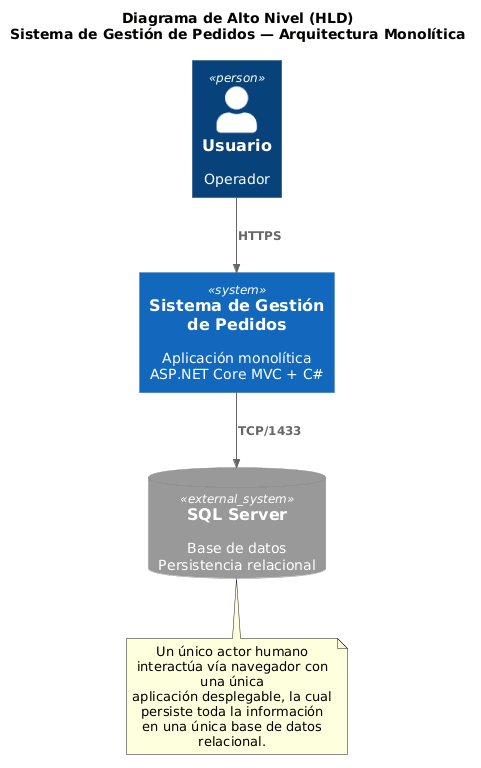

The diagram above was rendered by PlantUML. Its source (embedded in the PNG):
@startuml 00_hld
!include C4_Context.puml

LAYOUT_TOP_DOWN()
title Diagrama de Alto Nivel (HLD)\nSistema de Gestión de Pedidos — Arquitectura Monolítica

Person(usuario, "Usuario", "Operador")
System(sistema, "Sistema de Gestión de Pedidos", "Aplicación monolítica\nASP.NET Core MVC + C#")
SystemDb_Ext(sql, "SQL Server", "Base de datos\nPersistencia relacional")

Rel(usuario, sistema, "HTTPS")
Rel(sistema, sql, "TCP/1433")

note bottom of sql
  Un único actor humano interactúa vía navegador con una única
  aplicación desplegable, la cual persiste toda la información
  en una única base de datos relacional.
end note

@enduml